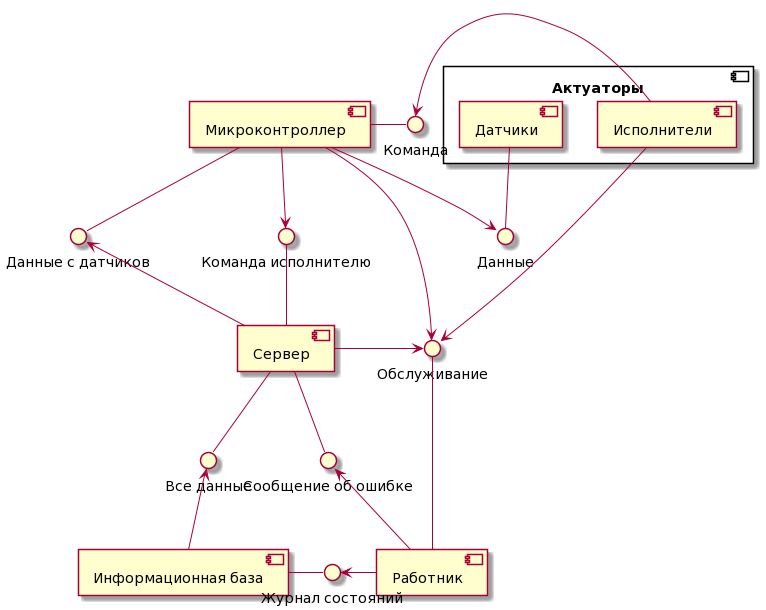

The diagram above was rendered by PlantUML. Its source (embedded in the PNG):
@startuml
component Актуаторы { 
[Датчики] as D
[Исполнители] as Isp
} 
component [Микроконтроллер] as M
component [Сервер] as S
component [Информационная база] as DB
component [Работник] as W

() "Данные" as I1
() "Команда" as I2
() "Команда исполнителю" as I3
() "Данные с датчиков" as I4
() "Все данные" as I5
() "Обслуживание" as I6
() "Сообщение об ошибке" as I7
() "Журнал состояний" as I8

D -- I1
M -- I4
M - I2
I3 --S
S -- I5
S -- I7
I6 -- W
DB - I8

I2 <- Isp
M -> I1
M --> I3
I4 <-- S
I5 <-- DB
S -> I6
M --> I6
Isp --> I6
I7 <- W
I8 <- W
@enduml